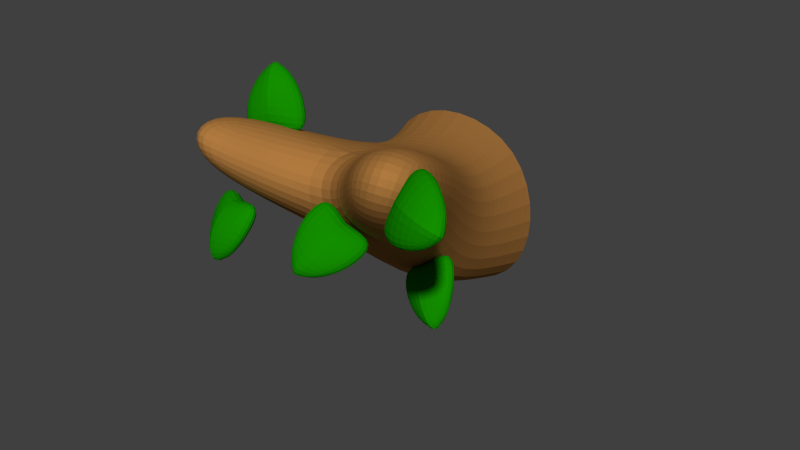 # Source: tree2.blend  (saved by Blender 2.74.0; exported with 4.5.12 LTS)
import bpy
from mathutils import Matrix  # noqa: F401  (used for matrix-valued properties, if any)

bpy.ops.wm.read_factory_settings(use_empty=True)
scene = bpy.context.scene
scene.name = 'Scene'

# ---- collections
col_collection_1 = bpy.data.collections.new('Collection 1'); scene.collection.children.link(col_collection_1)

# ---- materials (node trees are filled in below, after node groups)
mat_brown = bpy.data.materials.new('brown')
mat_brown.alpha_threshold = 0.0
mat_brown.use_transparent_shadow = False
mat_brown.diffuse_color = (0.4292, 0.1933, 0.04969, 1.0)
mat_brown.roughness = 0.5
mat_brown.line_color = (0.0, 0.0, 0.0, 1.0)
mat_greennew = bpy.data.materials.new('GreenNew')
mat_greennew.alpha_threshold = 0.0
mat_greennew.use_transparent_shadow = False
mat_greennew.diffuse_color = (0.006757, 0.2738, 0.0, 1.0)
mat_greennew.roughness = 0.5

# ---- material node trees

# ---- world
world_world = bpy.data.worlds.new('World'); scene.world = world_world
world_world.color = (0.05088, 0.05088, 0.05088)
world_world.use_sun_shadow = False
world_world.sun_shadow_jitter_overblur = 0.0
world_world.cycles.sampling_method = 'MANUAL'
world_world.cycles.sample_map_resolution = 256

# ---- meshes
me_cube_003 = bpy.data.meshes.new('Cube.003')
me_cube_003.from_pydata([(-1.0, -1.0, -1.0), (-1.0, -1.0, 1.0), (-1.0, 1.0, -1.0), (-1.0, 1.0, 1.0), (2.58, 1.454, 1.682), (2.173, 1.429, 2.213), (2.424, 2.098, 1.593), (2.018, 2.073, 2.124), (-0.1038, 1.19, 1.088), (0.3672, 1.033, -0.5256), (0.2207, -0.276, 0.9288), (0.5112, -0.276, -0.06606), (0.763, 1.599, 1.53), (1.269, 0.4644, 0.6289), (1.249, 1.377, 0.6014), (0.97, 0.365, 1.201), (2.128, -0.3979, 1.89), (1.481, -0.883, 1.691), (1.796, -0.883, 1.111), (2.554, -0.3979, 1.475)], [], [(1, 3, 2, 0), (12, 7, 6, 14), (7, 5, 4, 6), (10, 1, 0, 11), (13, 14, 6, 4), (10, 8, 3, 1), (15, 12, 8, 10), (0, 2, 9, 11), (10, 11, 18, 17), (3, 8, 9, 2), (5, 15, 13, 4), (5, 7, 12, 15), (11, 9, 14, 13), (8, 12, 14, 9), (16, 17, 18, 19), (15, 10, 17, 16), (11, 13, 19, 18), (13, 15, 16, 19)])
_k = {(0, 1): 1.0, (1, 3): 1.0, (2, 3): 1.0, (0, 2): 1.0}
me_cube_003.attributes.new('crease_edge', 'FLOAT', 'EDGE').data.foreach_set('value', [_k.get((min(e.vertices), max(e.vertices)), 0.0) for e in me_cube_003.edges])
me_cube_003.materials.append(mat_brown)
me_cube_003.use_remesh_preserve_volume = False
me_cube_003.use_remesh_preserve_attributes = False
me_cube_003.use_mirror_vertex_groups = False
me_cube_003.update()
me_cube_004 = bpy.data.meshes.new('Cube.004')
me_cube_004.from_pydata([(-1.0, -1.0, -0.5348), (-1.0, -0.4622, 1.0), (-1.0, 1.0, -0.5348), (-1.0, 0.4622, 1.0), (1.0, -1.0, -0.5348), (0.2931, -0.4593, 0.9459), (1.0, 1.0, -0.5348), (0.2931, 0.465, 0.9459), (-1.459, 0.0, 1.257), (-1.459, 0.0, -0.3342), (0.752, 0.002831, 1.203), (1.459, 0.0, -0.3342), (-1.0, -1.0, 0.3333), (-1.0, 1.0, 0.3333), (1.0, 1.0, 0.3333), (1.0, -1.0, 0.3333), (2.296, -0.003353, 0.3974), (-1.459, 0.0, 0.3333)], [], [(17, 13, 2, 9), (13, 14, 6, 2), (16, 15, 4, 11), (9, 2, 6, 11), (10, 7, 3, 8), (5, 10, 8, 1), (0, 9, 11, 4), (15, 12, 0, 4), (14, 16, 11, 6), (1, 8, 17, 12), (7, 10, 16, 14), (5, 1, 12, 15), (10, 5, 15, 16), (3, 7, 14, 13), (8, 3, 13, 17), (12, 17, 9, 0)])
_k = {(8, 10): 0.49804, (9, 11): 0.49804, (10, 16): 0.49804, (8, 17): 0.49804, (11, 16): 0.49804, (9, 17): 0.49804}
me_cube_004.attributes.new('crease_edge', 'FLOAT', 'EDGE').data.foreach_set('value', [_k.get((min(e.vertices), max(e.vertices)), 0.0) for e in me_cube_004.edges])
me_cube_004.materials.append(mat_greennew)
me_cube_004.use_remesh_preserve_volume = False
me_cube_004.use_remesh_preserve_attributes = False
me_cube_004.use_mirror_vertex_groups = False
me_cube_004.update()
me_cube_010 = bpy.data.meshes.new('Cube.010')
me_cube_010.from_pydata([(-1.0, -1.0, -0.5348), (-1.0, -0.4622, 1.0), (-1.0, 1.0, -0.5348), (-1.0, 0.4622, 1.0), (1.0, -1.0, -0.5348), (0.2931, -0.4593, 0.9459), (1.0, 1.0, -0.5348), (0.2931, 0.465, 0.9459), (-1.459, 0.0, 1.257), (-1.459, 0.0, -0.3342), (0.752, 0.002831, 1.203), (1.459, 0.0, -0.3342), (-1.0, -1.0, 0.3333), (-1.0, 1.0, 0.3333), (1.0, 1.0, 0.3333), (1.0, -1.0, 0.3333), (2.296, -0.003353, 0.3974), (-1.459, 0.0, 0.3333)], [], [(17, 13, 2, 9), (13, 14, 6, 2), (16, 15, 4, 11), (9, 2, 6, 11), (10, 7, 3, 8), (5, 10, 8, 1), (0, 9, 11, 4), (15, 12, 0, 4), (14, 16, 11, 6), (1, 8, 17, 12), (7, 10, 16, 14), (5, 1, 12, 15), (10, 5, 15, 16), (3, 7, 14, 13), (8, 3, 13, 17), (12, 17, 9, 0)])
_k = {(8, 10): 0.49804, (9, 11): 0.49804, (10, 16): 0.49804, (8, 17): 0.49804, (11, 16): 0.49804, (9, 17): 0.49804}
me_cube_010.attributes.new('crease_edge', 'FLOAT', 'EDGE').data.foreach_set('value', [_k.get((min(e.vertices), max(e.vertices)), 0.0) for e in me_cube_010.edges])
me_cube_010.materials.append(mat_greennew)
me_cube_010.use_remesh_preserve_volume = False
me_cube_010.use_remesh_preserve_attributes = False
me_cube_010.use_mirror_vertex_groups = False
me_cube_010.update()
me_cube_011 = bpy.data.meshes.new('Cube.011')
me_cube_011.from_pydata([(-1.0, -1.0, -0.5348), (-1.0, -0.4622, 1.0), (-1.0, 1.0, -0.5348), (-1.0, 0.4622, 1.0), (1.0, -1.0, -0.5348), (0.2931, -0.4593, 0.9459), (1.0, 1.0, -0.5348), (0.2931, 0.465, 0.9459), (-1.459, 0.0, 1.257), (-1.459, 0.0, -0.3342), (0.752, 0.002831, 1.203), (1.459, 0.0, -0.3342), (-1.0, -1.0, 0.3333), (-1.0, 1.0, 0.3333), (1.0, 1.0, 0.3333), (1.0, -1.0, 0.3333), (2.296, -0.003353, 0.3974), (-1.459, 0.0, 0.3333)], [], [(17, 13, 2, 9), (13, 14, 6, 2), (16, 15, 4, 11), (9, 2, 6, 11), (10, 7, 3, 8), (5, 10, 8, 1), (0, 9, 11, 4), (15, 12, 0, 4), (14, 16, 11, 6), (1, 8, 17, 12), (7, 10, 16, 14), (5, 1, 12, 15), (10, 5, 15, 16), (3, 7, 14, 13), (8, 3, 13, 17), (12, 17, 9, 0)])
_k = {(8, 10): 0.49804, (9, 11): 0.49804, (10, 16): 0.49804, (8, 17): 0.49804, (11, 16): 0.49804, (9, 17): 0.49804}
me_cube_011.attributes.new('crease_edge', 'FLOAT', 'EDGE').data.foreach_set('value', [_k.get((min(e.vertices), max(e.vertices)), 0.0) for e in me_cube_011.edges])
me_cube_011.materials.append(mat_greennew)
me_cube_011.use_remesh_preserve_volume = False
me_cube_011.use_remesh_preserve_attributes = False
me_cube_011.use_mirror_vertex_groups = False
me_cube_011.update()
me_cube_012 = bpy.data.meshes.new('Cube.012')
me_cube_012.from_pydata([(-1.0, -1.0, -0.5348), (-1.0, -0.4622, 1.0), (-1.0, 1.0, -0.5348), (-1.0, 0.4622, 1.0), (1.0, -1.0, -0.5348), (0.2931, -0.4593, 0.9459), (1.0, 1.0, -0.5348), (0.2931, 0.465, 0.9459), (-1.459, 0.0, 1.257), (-1.459, 0.0, -0.3342), (0.752, 0.002831, 1.203), (1.459, 0.0, -0.3342), (-1.0, -1.0, 0.3333), (-1.0, 1.0, 0.3333), (1.0, 1.0, 0.3333), (1.0, -1.0, 0.3333), (2.296, -0.003353, 0.3974), (-1.459, 0.0, 0.3333)], [], [(17, 13, 2, 9), (13, 14, 6, 2), (16, 15, 4, 11), (9, 2, 6, 11), (10, 7, 3, 8), (5, 10, 8, 1), (0, 9, 11, 4), (15, 12, 0, 4), (14, 16, 11, 6), (1, 8, 17, 12), (7, 10, 16, 14), (5, 1, 12, 15), (10, 5, 15, 16), (3, 7, 14, 13), (8, 3, 13, 17), (12, 17, 9, 0)])
_k = {(8, 10): 0.49804, (9, 11): 0.49804, (10, 16): 0.49804, (8, 17): 0.49804, (11, 16): 0.49804, (9, 17): 0.49804}
me_cube_012.attributes.new('crease_edge', 'FLOAT', 'EDGE').data.foreach_set('value', [_k.get((min(e.vertices), max(e.vertices)), 0.0) for e in me_cube_012.edges])
me_cube_012.materials.append(mat_greennew)
me_cube_012.use_remesh_preserve_volume = False
me_cube_012.use_remesh_preserve_attributes = False
me_cube_012.use_mirror_vertex_groups = False
me_cube_012.update()
me_cube_014 = bpy.data.meshes.new('Cube.014')
me_cube_014.from_pydata([(-1.0, -1.0, -0.5348), (-1.0, -0.4622, 1.0), (-1.0, 1.0, -0.5348), (-1.0, 0.4622, 1.0), (1.0, -1.0, -0.5348), (0.2931, -0.4593, 0.9459), (1.0, 1.0, -0.5348), (0.2931, 0.465, 0.9459), (-1.459, 0.0, 1.257), (-1.459, 0.0, -0.3342), (0.752, 0.002831, 1.203), (1.459, 0.0, -0.3342), (-1.0, -1.0, 0.3333), (-1.0, 1.0, 0.3333), (1.0, 1.0, 0.3333), (1.0, -1.0, 0.3333), (2.296, -0.003353, 0.3974), (-1.459, 0.0, 0.3333)], [], [(17, 13, 2, 9), (13, 14, 6, 2), (16, 15, 4, 11), (9, 2, 6, 11), (10, 7, 3, 8), (5, 10, 8, 1), (0, 9, 11, 4), (15, 12, 0, 4), (14, 16, 11, 6), (1, 8, 17, 12), (7, 10, 16, 14), (5, 1, 12, 15), (10, 5, 15, 16), (3, 7, 14, 13), (8, 3, 13, 17), (12, 17, 9, 0)])
_k = {(8, 10): 0.49804, (9, 11): 0.49804, (10, 16): 0.49804, (8, 17): 0.49804, (11, 16): 0.49804, (9, 17): 0.49804}
me_cube_014.attributes.new('crease_edge', 'FLOAT', 'EDGE').data.foreach_set('value', [_k.get((min(e.vertices), max(e.vertices)), 0.0) for e in me_cube_014.edges])
me_cube_014.materials.append(mat_greennew)
me_cube_014.use_remesh_preserve_volume = False
me_cube_014.use_remesh_preserve_attributes = False
me_cube_014.use_mirror_vertex_groups = False
me_cube_014.update()

# ---- objects
ob_cube_002 = bpy.data.objects.new('Cube.002', me_cube_003)
ob_cube_003 = bpy.data.objects.new('Cube.003', me_cube_004)
ob_cube_009 = bpy.data.objects.new('Cube.009', me_cube_010)
ob_cube_010 = bpy.data.objects.new('Cube.010', me_cube_011)
ob_cube_011 = bpy.data.objects.new('Cube.011', me_cube_012)
ob_cube_013 = bpy.data.objects.new('Cube.013', me_cube_014)

# ---- transforms, parenting, visibility, modifiers, constraints
ob_cube_002.location = (-0.01174, -1.237, 1.193)
ob_cube_002.rotation_euler = (0.0, -0.0, -1.571)
ob_cube_002.scale = (1.257, 1.257, 1.257)
ob_cube_002.lineart.crease_threshold = 0.0
_m = ob_cube_002.modifiers.new('Subsurf', 'SUBSURF')
_m.uv_smooth = 'PRESERVE_CORNERS'
_m.levels = 2
_m.render_levels = 3
_m.show_only_control_edges = False
ob_cube_003.parent = ob_cube_002
ob_cube_003.matrix_parent_inverse = Matrix(((0.7954, 0.0, 0.0, -1.048), (1.132e-07, 0.7954, 0.0, -1.898), (1.569e-07, 0.0, 0.7954, -2.632), (0.0, 0.0, 0.0, 1.0)))
ob_cube_003.location = (3.532, 3.453, 4.476)
ob_cube_003.rotation_euler = (-3.908, -0.7241, 0.6402)
ob_cube_003.scale = (0.09839, 0.3866, 0.4908)
ob_cube_003.lineart.crease_threshold = 0.0
_m = ob_cube_003.modifiers.new('Subsurf', 'SUBSURF')
_m.uv_smooth = 'PRESERVE_CORNERS'
_m.quality = 2
_m.show_only_control_edges = False
ob_cube_009.parent = ob_cube_002
ob_cube_009.matrix_parent_inverse = Matrix(((0.7954, 0.0, 0.0, -1.048), (1.132e-07, 0.7954, 0.0, -1.898), (1.569e-07, 0.0, 0.7954, -2.632), (0.0, 0.0, 0.0, 1.0)))
ob_cube_009.location = (2.776, 1.884, 5.139)
ob_cube_009.rotation_euler = (0.1346, -0.2508, 0.2761)
ob_cube_009.scale = (0.09839, 0.3866, 0.4908)
ob_cube_009.lineart.crease_threshold = 0.0
_m = ob_cube_009.modifiers.new('Subsurf', 'SUBSURF')
_m.uv_smooth = 'PRESERVE_CORNERS'
_m.quality = 2
_m.show_only_control_edges = False
ob_cube_010.parent = ob_cube_002
ob_cube_010.matrix_parent_inverse = Matrix(((0.7954, 0.0, 0.0, -1.048), (1.132e-07, 0.7954, 0.0, -1.898), (1.569e-07, 0.0, 0.7954, -2.632), (0.0, 0.0, 0.0, 1.0)))
ob_cube_010.location = (2.412, 3.783, 3.599)
ob_cube_010.rotation_euler = (3.866, -0.4854, -0.3465)
ob_cube_010.scale = (0.09839, 0.3866, 0.4908)
ob_cube_010.lineart.crease_threshold = 0.0
_m = ob_cube_010.modifiers.new('Subsurf', 'SUBSURF')
_m.uv_smooth = 'PRESERVE_CORNERS'
_m.quality = 2
_m.show_only_control_edges = False
ob_cube_011.parent = ob_cube_002
ob_cube_011.matrix_parent_inverse = Matrix(((0.7954, 0.0, 0.0, -1.048), (1.132e-07, 0.7954, 0.0, -1.898), (1.569e-07, 0.0, 0.7954, -2.632), (0.0, 0.0, 0.0, 1.0)))
ob_cube_011.location = (3.46, 1.884, 4.187)
ob_cube_011.rotation_euler = (3.194, -0.5832, -0.3589)
ob_cube_011.scale = (0.09839, 0.3866, 0.4908)
ob_cube_011.lineart.crease_threshold = 0.0
_m = ob_cube_011.modifiers.new('Subsurf', 'SUBSURF')
_m.uv_smooth = 'PRESERVE_CORNERS'
_m.quality = 2
_m.show_only_control_edges = False
ob_cube_013.parent = ob_cube_002
ob_cube_013.matrix_parent_inverse = Matrix(((0.7954, 0.0, 0.0, -1.048), (1.132e-07, 0.7954, 0.0, -1.898), (1.569e-07, 0.0, 0.7954, -2.632), (0.0, 0.0, 0.0, 1.0)))
ob_cube_013.location = (4.015, 4.815, 5.377)
ob_cube_013.rotation_euler = (4.741, -0.5152, -0.5199)
ob_cube_013.scale = (0.09839, 0.3866, 0.4908)
ob_cube_013.lineart.crease_threshold = 0.0
_m = ob_cube_013.modifiers.new('Subsurf', 'SUBSURF')
_m.uv_smooth = 'PRESERVE_CORNERS'
_m.quality = 2
_m.show_only_control_edges = False

# ---- collection membership
col_collection_1.objects.link(ob_cube_002)
col_collection_1.objects.link(ob_cube_003)
col_collection_1.objects.link(ob_cube_009)
col_collection_1.objects.link(ob_cube_010)
col_collection_1.objects.link(ob_cube_011)
col_collection_1.objects.link(ob_cube_013)

# ---- scene / render settings (as saved in the file)
scene.frame_start = 1; scene.frame_end = 250; scene.frame_set(1)
scene.render.engine = 'BLENDER_EEVEE_NEXT'
scene.render.resolution_percentage = 50
scene.render.dither_intensity = 0.0
scene.cycles.use_denoising = False
scene.cycles.samples = 10
scene.cycles.sampling_pattern = 'TABULATED_SOBOL'
scene.cycles.light_sampling_threshold = 0.0
scene.cycles.use_adaptive_sampling = False
scene.cycles.use_light_tree = False
scene.cycles.blur_glossy = 0.0
scene.cycles.pixel_filter_type = 'GAUSSIAN'
scene.cycles.sample_clamp_indirect = 0.0
scene.view_settings.view_transform = 'Standard'
bpy.context.view_layer.update()

# ---- added for rendering (the .blend has no active camera and no usable light): camera, sun
cam_auto = bpy.data.cameras.new('AutoCamera')
cam_auto.lens = 50.0
cam_auto.sensor_width = 36.0
cam_auto.clip_end = 1000.0
ob_auto_camera = bpy.data.objects.new('AutoCamera', cam_auto)
scene.collection.objects.link(ob_auto_camera)
ob_auto_camera.location = (7.87452, -10.626, 7.52121)
ob_auto_camera.rotation_euler = (1.09748, -7.21219e-08, 0.694738)
scene.camera = ob_auto_camera
light_auto_sun = bpy.data.lights.new('AutoSun', 'SUN')
light_auto_sun.energy = 3.0
light_auto_sun.angle = 0.0523599
ob_auto_sun = bpy.data.objects.new('AutoSun', light_auto_sun)
scene.collection.objects.link(ob_auto_sun)
ob_auto_sun.rotation_euler = (0.872665, 0.174533, 0.523599)
bpy.context.view_layer.update()
